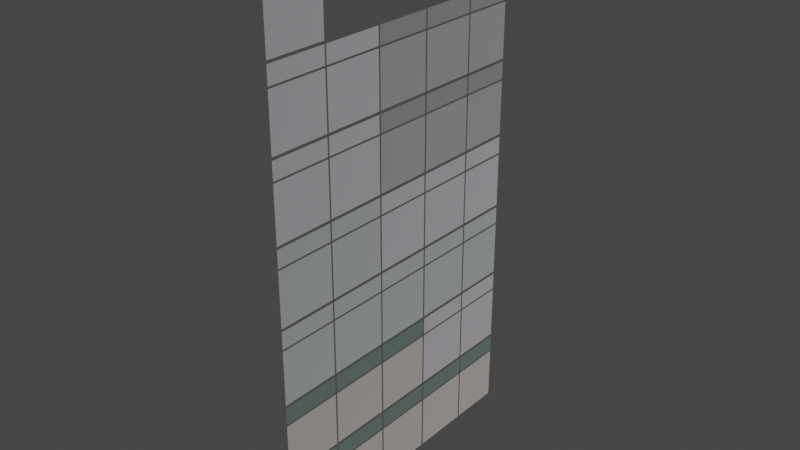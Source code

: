 # Source: cus_hcm_window_glows.blend  (saved by Blender 3.1.7; exported with 4.5.12 LTS)
import bpy
from mathutils import Matrix  # noqa: F401  (used for matrix-valued properties, if any)

bpy.ops.wm.read_factory_settings(use_empty=True)
scene = bpy.context.scene
scene.name = 'Scene'

# ---- images (referenced by path relative to the original .blend; pixels are not part of the script)
import os
ASSET_DIR = os.environ.get("B2B_ASSET_DIR", "")  # directory of the original .blend (textures are referenced by path, not embedded)
HERE = os.path.dirname(os.path.abspath(__file__))  # packed textures are extracted next to this script under _unpacked/

def load_image(name, relpath, width, height, colorspace="sRGB"):
    """Load a texture the original file referenced (path relative to the .blend, or extracted next to this script)."""
    p = next((c for c in (os.path.join(HERE, relpath), os.path.join(ASSET_DIR, relpath)) if relpath and os.path.exists(c)), "")
    if p:
        img = bpy.data.images.load(p, check_existing=True)
        img.name = name
    else:  # same state as the original file: an image datablock whose file is absent (Cycles renders it pink)
        img = bpy.data.images.new(name, width, height)
        img.source = "FILE"
        img.filepath = "//" + (relpath or name)
    img.colorspace_settings.name = colorspace
    return img
img_hcm_ext_window_night_il_df_texture_dds = load_image('hcm_ext_window_night_il_df.texture.dds', 'hcm_ext_window_night_il_df.texture.dds', 1024, 1024, 'sRGB')

# ---- materials (node trees are filled in below, after node groups)
mat_mat_hcm_glass = bpy.data.materials.new('mat_hcm_glass')
mat_mat_hcm_glass.use_backface_culling = True

# ---- material node trees
mat_mat_hcm_glass.use_nodes = True; mat_mat_hcm_glass.node_tree.nodes.clear()
_N = mat_mat_hcm_glass.node_tree.nodes; _L = mat_mat_hcm_glass.node_tree.links
n0 = _N.new('ShaderNodeTexImage'); n0.name = 'Image Texture'; n0.location = (-667, 235)
n0.image = img_hcm_ext_window_night_il_df_texture_dds
n1 = _N.new('ShaderNodeOutputMaterial'); n1.name = 'Material Output'; n1.location = (971, 243)
n1.target = 'CYCLES'
n2 = _N.new('ShaderNodeBsdfPrincipled'); n2.name = 'Principled BSDF'; n2.location = (517, 296)
n2.distribution = 'GGX'
n2.subsurface_method = 'RANDOM_WALK_SKIN'
n2.inputs[1].default_value = 1.0
n2.inputs[2].default_value = 1.0
n2.inputs[3].default_value = 1.45
n2.inputs[27].default_value = (0.0, 0.0, 0.0, 1.0)
n2.inputs[28].default_value = 1.0
n3 = _N.new('ShaderNodeVertexColor'); n3.name = 'Vertex Color'; n3.location = (-579, -41)
n3.layer_name = 'Col'
n4 = _N.new('ShaderNodeMix'); n4.name = 'Mix'; n4.location = (18, 9)
n4.data_type = 'RGBA'
n4.blend_type = 'MULTIPLY'
n4.inputs[0].default_value = 1.0
n5 = _N.new('ShaderNodeValToRGB'); n5.name = 'ColorRamp'; n5.location = (-303, 144)
while len(n5.color_ramp.elements) > 1: n5.color_ramp.elements.remove(n5.color_ramp.elements[-1])
n5.color_ramp.elements[0].position = 0.0; n5.color_ramp.elements[0].color = (0.0, 0.0, 0.0, 1.0)
_e = n5.color_ramp.elements.new(0.06364); _e.color = (1.0, 1.0, 1.0, 1.0)
n6 = _N.new('ShaderNodeOutputMaterial'); n6.name = 'Material Output.001'; n6.location = (0, 0)
n6.target = 'EEVEE'
n7 = _N.new('ShaderNodeMixShader'); n7.name = 'Mix Shader'; n7.location = (0, 0)
n7.label = 'Disable Shadow'
n7.hide = True
n8 = _N.new('ShaderNodeLightPath'); n8.name = 'Light Path'; n8.location = (0, 0)
n8.hide = True
n9 = _N.new('ShaderNodeBsdfTransparent'); n9.name = 'Transparent BSDF'; n9.location = (0, 0)
n9.hide = True
_L.new(n2.outputs[0], n1.inputs[0])
_L.new(n4.outputs[2], n2.inputs[0])
_L.new(n5.outputs[0], n4.inputs[6])
_L.new(n0.outputs[1], n2.inputs[13])
_L.new(n3.outputs[0], n4.inputs[7])
_L.new(n0.outputs[0], n5.inputs[0])
_L.new(n2.outputs[0], n7.inputs[1])
_L.new(n7.outputs[0], n6.inputs[0])
_L.new(n8.outputs[1], n7.inputs[0])
_L.new(n9.outputs[0], n7.inputs[2])
n1.is_active_output = True

# ---- world
world_world = bpy.data.worlds.new('World'); scene.world = world_world
world_world.use_nodes = True; world_world.node_tree.nodes.clear()
_N = world_world.node_tree.nodes; _L = world_world.node_tree.links
n0 = _N.new('ShaderNodeOutputWorld'); n0.name = 'World Output'; n0.location = (300, 300)
n1 = _N.new('ShaderNodeBackground'); n1.name = 'Background'; n1.location = (10, 300)
n1.inputs[0].default_value = (0.05088, 0.05088, 0.05088, 1.0)
_L.new(n1.outputs[0], n0.inputs[0])
n0.is_active_output = True
world_world.color = (0.05088, 0.05088, 0.05088)
world_world.use_sun_shadow = False
world_world.sun_shadow_jitter_overblur = 0.0

# ---- meshes
me_g_hcm_ext_8x16m_b_glass = bpy.data.meshes.new('g_hcm_ext_8x16m_b_glass')
me_g_hcm_ext_8x16m_b_glass.from_pydata([(-0.2092, 1.1, -1.3), (-0.2092, 3.95, 1.8), (-0.2092, 1.1, 1.8), (-0.2092, 3.95, -1.3), (-0.2092, 0.1, -1.3), (-0.2092, 1.0, 1.8), (-0.2092, 0.1, 1.8), (-0.2092, 1.0, -1.3), (-0.2092, 0.1, -4.6), (-0.2092, 1.0, -1.4), (-0.2092, 0.1, -1.4), (-0.2092, 1.0, -4.6), (-0.2092, 0.1, -7.9), (-0.2092, 1.0, -4.7), (-0.2092, 0.1, -4.7), (-0.2092, 1.0, -7.9), (-0.2092, 0.1, 1.9), (-0.2092, 1.0, 5.0), (-0.2092, 0.1, 5.0), (-0.2092, 1.0, 1.9), (-0.2092, 0.1, 5.1), (-0.2092, 1.0, 7.9), (-0.2092, 0.1, 7.9), (-0.2092, 1.0, 5.1), (-0.2092, 3.95, -4.6), (-0.2092, 1.1, -4.6), (-0.2092, 1.1, -1.4), (-0.2092, 3.95, -1.4), (-0.2092, 3.95, 5.1), (-0.2092, 1.1, 5.1), (-0.2092, 1.1, 7.9), (-0.2092, 3.95, 7.9), (-0.2092, 3.95, -7.9), (-0.2092, 1.1, -7.9), (-0.2092, 1.1, -4.7), (-0.2092, 3.95, -4.7), (-0.2092, 1.1, 5.0), (-0.2092, 3.95, 5.0), (-0.2092, 1.1, 1.9), (-0.2092, 3.95, 1.9), (-0.2092, -2.9, -1.3), (-0.2092, -0.05, 1.8), (-0.2092, -2.9, 1.8), (-0.2092, -0.05, -1.3), (-0.2092, -3.9, -1.3), (-0.2092, -3.0, 1.8), (-0.2092, -3.9, 1.8), (-0.2092, -3.0, -1.3), (-0.2092, -3.9, -4.6), (-0.2092, -3.0, -1.4), (-0.2092, -3.9, -1.4), (-0.2092, -3.0, -4.6), (-0.2092, -3.9, -7.9), (-0.2092, -3.0, -4.7), (-0.2092, -3.9, -4.7), (-0.2092, -3.0, -7.9), (-0.2092, -3.9, 1.9), (-0.2092, -3.0, 5.0), (-0.2092, -3.9, 5.0), (-0.2092, -3.0, 1.9), (-0.2092, -3.9, 5.1), (-0.2092, -3.0, 7.9), (-0.2092, -3.9, 7.9), (-0.2092, -3.0, 5.1), (-0.2092, -0.05, -4.6), (-0.2092, -2.9, -4.6), (-0.2092, -2.9, -1.4), (-0.2092, -0.05, -1.4), (-0.2092, -0.05, 5.1), (-0.2092, -2.9, 5.1), (-0.2092, -2.9, 7.9), (-0.2092, -0.05, 7.9), (-0.2092, -0.05, -7.9), (-0.2092, -2.9, -7.9), (-0.2092, -2.9, -4.7), (-0.2092, -0.05, -4.7), (-0.2092, -2.9, 5.0), (-0.2092, -0.05, 5.0), (-0.2092, -2.9, 1.9), (-0.2092, -0.05, 1.9)], [], [(11, 9, 10, 8), (3, 1, 2, 0), (23, 21, 22, 20), (19, 17, 18, 16), (7, 5, 6, 4), (39, 37, 36, 38), (34, 33, 32, 35), (31, 30, 29, 28), (24, 27, 26, 25), (15, 13, 14, 12), (51, 49, 50, 48), (43, 41, 42, 40), (63, 61, 62, 60), (59, 57, 58, 56), (47, 45, 46, 44), (79, 77, 76, 78), (74, 73, 72, 75), (71, 70, 69, 68), (64, 67, 66, 65), (55, 53, 54, 52)])
me_g_hcm_ext_8x16m_b_glass.polygons.foreach_set('use_smooth', [0, 0, 0, 0, 0, 1, 1, 1, 1, 0, 0, 0, 0, 0, 0, 1, 1, 1, 1, 0])
_uv = me_g_hcm_ext_8x16m_b_glass.uv_layers.new(name='UVMap')
_uv.uv.foreach_set('vector', [0.02556, 0.3754, 0.266, 0.3754, 0.266, 0.4878, 0.02556, 0.4878, 0.7581, 0.5143, 0.9472, 0.5143, 0.9472, 0.8626, 0.7581, 0.8626, 0.261, 0.8734, 0.491, 0.8734, 0.491, 0.9808, 0.261, 0.9808, 0.9664, 0.3796, 0.7637, 0.3796, 0.7637, 0.4931, 0.9664, 0.4931, 0.7581, 0.8749, 0.9472, 0.8749, 0.9472, 0.9849, 0.7581, 0.9849, 0.9664, 0.007768, 0.7637, 0.007768, 0.7637, 0.367, 0.9664, 0.367, 0.7451, 0.8667, 0.5044, 0.8667, 0.5044, 0.5059, 0.7451, 0.5059, 0.491, 0.5214, 0.491, 0.8615, 0.261, 0.8615, 0.261, 0.5214, 0.02556, 0.006868, 0.266, 0.006868, 0.266, 0.3629, 0.02556, 0.3629, 0.5044, 0.8794, 0.7451, 0.8794, 0.7451, 0.9933, 0.5044, 0.9933, 0.288, 0.3729, 0.4524, 0.3729, 0.4524, 0.4685, 0.288, 0.4685, 0.5081, 0.5143, 0.6972, 0.5143, 0.6972, 0.8626, 0.5081, 0.8626, 0.01101, 0.8734, 0.241, 0.8734, 0.241, 0.9808, 0.01101, 0.9808, 0.7164, 0.3796, 0.5137, 0.3796, 0.5137, 0.4931, 0.7164, 0.4931, 0.5081, 0.8749, 0.6972, 0.8749, 0.6972, 0.9849, 0.5081, 0.9849, 0.7164, 0.007768, 0.5137, 0.007768, 0.5137, 0.367, 0.7164, 0.367, 0.7544, 0.8667, 0.9951, 0.8667, 0.9951, 0.5059, 0.7544, 0.5059, 0.241, 0.5214, 0.241, 0.8615, 0.01101, 0.8615, 0.01101, 0.5214, 0.288, 0.02255, 0.4524, 0.02255, 0.4524, 0.3255, 0.288, 0.3255, 0.9951, 0.8794, 0.7544, 0.8794, 0.7544, 0.9933, 0.9951, 0.9933])
_ca = me_g_hcm_ext_8x16m_b_glass.color_attributes.new('Col', 'BYTE_COLOR', 'CORNER')
_ca.data.foreach_set('color', [0.2664, 0.3613, 0.3278, 1.0, 0.2664, 0.3613, 0.3278, 1.0, 0.2664, 0.3613, 0.3278, 1.0, 0.2664, 0.3613, 0.3278, 1.0, 0.8879, 0.807, 0.7605, 1.0, 0.8879, 0.807, 0.7605, 1.0, 0.8879, 0.807, 0.7605, 1.0, 0.8879, 0.807, 0.7605, 1.0, 0.2664, 0.3613, 0.3278, 1.0, 0.2664, 0.3613, 0.3278, 1.0, 0.2664, 0.3613, 0.3278, 1.0, 0.2664, 0.3613, 0.3278, 1.0, 0.2664, 0.3613, 0.3278, 1.0, 0.2664, 0.3613, 0.3278, 1.0, 0.2664, 0.3613, 0.3278, 1.0, 0.2664, 0.3613, 0.3278, 1.0, 0.2664, 0.3613, 0.3278, 1.0, 0.2664, 0.3613, 0.3278, 1.0, 0.2664, 0.3613, 0.3278, 1.0, 0.2664, 0.3613, 0.3278, 1.0, 0.8879, 0.807, 0.7605, 1.0, 0.8879, 0.807, 0.7605, 1.0, 0.8879, 0.807, 0.7605, 1.0, 0.8879, 0.807, 0.7605, 1.0, 0.8879, 0.807, 0.7605, 1.0, 0.8879, 0.807, 0.7605, 1.0, 0.8879, 0.807, 0.7605, 1.0, 0.8879, 0.807, 0.7605, 1.0, 0.8879, 0.807, 0.7605, 1.0, 0.8879, 0.807, 0.7605, 1.0, 0.8879, 0.807, 0.7605, 1.0, 0.8879, 0.807, 0.7605, 1.0, 0.8879, 0.807, 0.7605, 1.0, 0.8879, 0.807, 0.7605, 1.0, 0.8879, 0.807, 0.7605, 1.0, 0.8879, 0.807, 0.7605, 1.0, 0.2664, 0.3613, 0.3278, 1.0, 0.2664, 0.3613, 0.3278, 1.0, 0.2664, 0.3613, 0.3278, 1.0, 0.2664, 0.3613, 0.3278, 1.0, 0.2664, 0.3613, 0.3278, 1.0, 0.2664, 0.3613, 0.3278, 1.0, 0.2664, 0.3613, 0.3278, 1.0, 0.2664, 0.3613, 0.3278, 1.0, 0.8879, 0.807, 0.7605, 1.0, 0.8879, 0.807, 0.7605, 1.0, 0.8879, 0.807, 0.7605, 1.0, 0.8879, 0.807, 0.7605, 1.0, 0.8632, 0.8308, 0.8879, 1.0, 0.8632, 0.8308, 0.8879, 1.0, 0.8632, 0.8308, 0.8879, 1.0, 0.8632, 0.8308, 0.8879, 1.0, 0.8632, 0.8308, 0.8879, 1.0, 0.8632, 0.8308, 0.8879, 1.0, 0.8632, 0.8308, 0.8879, 1.0, 0.8632, 0.8308, 0.8879, 1.0, 0.2664, 0.3613, 0.3278, 1.0, 0.2664, 0.3613, 0.3278, 1.0, 0.2664, 0.3613, 0.3278, 1.0, 0.2664, 0.3613, 0.3278, 1.0, 0.8632, 0.8308, 0.8879, 1.0, 0.8632, 0.8308, 0.8879, 1.0, 0.8632, 0.8308, 0.8879, 1.0, 0.8632, 0.8308, 0.8879, 1.0, 0.8879, 0.807, 0.7605, 1.0, 0.8879, 0.807, 0.7605, 1.0, 0.8879, 0.807, 0.7605, 1.0, 0.8879, 0.807, 0.7605, 1.0, 0.8632, 0.8308, 0.8879, 1.0, 0.8632, 0.8308, 0.8879, 1.0, 0.8632, 0.8308, 0.8879, 1.0, 0.8632, 0.8308, 0.8879, 1.0, 0.8879, 0.807, 0.7605, 1.0, 0.8879, 0.807, 0.7605, 1.0, 0.8879, 0.807, 0.7605, 1.0, 0.8879, 0.807, 0.7605, 1.0, 0.2664, 0.3613, 0.3278, 1.0, 0.2664, 0.3613, 0.3278, 1.0, 0.2664, 0.3613, 0.3278, 1.0, 0.2664, 0.3613, 0.3278, 1.0])
me_g_hcm_ext_8x16m_b_glass.materials.append(mat_mat_hcm_glass)
me_g_hcm_ext_8x16m_b_glass.use_remesh_fix_poles = True
me_g_hcm_ext_8x16m_b_glass.use_remesh_preserve_attributes = False
me_g_hcm_ext_8x16m_b_glass.use_paint_bone_selection = False
me_g_hcm_ext_8x16m_b_glass.use_paint_mask_vertex = True
me_g_hcm_ext_8x16m_b_glass.update()
me_g_hcm_ext_8x16m_b_glass.normals_split_custom_set([tuple(v) for v in zip(*[iter([1.0, 0.0, 0.0, 1.0, 0.0, 0.0, 1.0, 0.0, 0.0, 1.0, 0.0, 0.0, 1.0, 0.0, 0.0, 1.0, 0.0, 0.0, 1.0, 0.0, 0.0, 1.0, 0.0, 0.0, 1.0, 0.0, 0.0, 1.0, 0.0, 0.0, 1.0, 0.0, 0.0, 1.0, 0.0, 0.0, 1.0, 0.0, 0.0, 1.0, 0.0, 0.0, 1.0, 0.0, 0.0, 1.0, 0.0, 0.0, 1.0, 0.0, 0.0, 1.0, 0.0, 0.0, 1.0, 0.0, 0.0, 1.0, 0.0, 0.0, 0.9999, 0.004927, -0.01176, 0.9999, 0.004937, 0.01081, 0.9998, -0.01417, 0.01083, 0.9998, -0.01357, -0.01179, 1.0, -0.0006343, -0.002361, 1.0, 1.127e-05, -0.005465, 1.0, 1.449e-05, -0.005705, 1.0, -0.0006469, -0.002407, 1.0, 0.001409, 0.007978, 1.0, 0.001409, 0.007978, 1.0, 0.0005708, 0.001679, 1.0, 0.0004941, 0.001902, 1.0, 0.0004634, 0.001959, 1.0, 0.001409, 0.007978, 1.0, 0.001402, 0.007931, 1.0, 0.00048, 0.001906, 1.0, 0.0, 0.0, 1.0, 0.0, 0.0, 1.0, 0.0, 0.0, 1.0, 0.0, 0.0, 1.0, 0.0, 0.0, 1.0, 0.0, 0.0, 1.0, 0.0, 0.0, 1.0, 0.0, 0.0, 1.0, 0.0, 0.0, 1.0, 0.0, 0.0, 1.0, 0.0, 0.0, 1.0, 0.0, 0.0, 1.0, 0.0, 0.0, 1.0, 0.0, 0.0, 1.0, 0.0, 0.0, 1.0, 0.0, 0.0, 1.0, 0.0, 0.0, 1.0, 0.0, 0.0, 1.0, 0.0, 0.0, 1.0, 0.0, 0.0, 1.0, 0.0, 0.0, 1.0, 0.0, 0.0, 1.0, 0.0, 0.0, 1.0, 0.0, 0.0, 0.9999, 0.004927, -0.01176, 0.9999, 0.004937, 0.01081, 0.9998, -0.01417, 0.01083, 0.9998, -0.01357, -0.01179, 1.0, -0.0006343, -0.002361, 1.0, 1.127e-05, -0.005465, 1.0, 1.449e-05, -0.005705, 1.0, -0.0006469, -0.002407, 1.0, 0.001409, 0.007978, 1.0, 0.001409, 0.007978, 1.0, 0.0005708, 0.001679, 1.0, 0.0004941, 0.001902, 1.0, 0.0004634, 0.001959, 1.0, 0.001409, 0.007978, 1.0, 0.001402, 0.007931, 1.0, 0.00048, 0.001906, 1.0, 0.0, 0.0, 1.0, 0.0, 0.0, 1.0, 0.0, 0.0, 1.0, 0.0, 0.0])] * 3)])
me_g_hcm_ext_8x16m_b_glass_001 = bpy.data.meshes.new('g_hcm_ext_8x16m_b_glass.001')
me_g_hcm_ext_8x16m_b_glass_001.from_pydata([(-0.2092, 1.1, -1.3), (-0.2092, 3.95, 1.8), (-0.2092, 1.1, 1.8), (-0.2092, 3.95, -1.3), (-0.2092, 0.1, -1.3), (-0.2092, 1.0, 1.8), (-0.2092, 0.1, 1.8), (-0.2092, 1.0, -1.3), (-0.2092, 0.1, -4.6), (-0.2092, 1.0, -1.4), (-0.2092, 0.1, -1.4), (-0.2092, 1.0, -4.6), (-0.2092, 0.1, -7.9), (-0.2092, 1.0, -4.7), (-0.2092, 0.1, -4.7), (-0.2092, 1.0, -7.9), (-0.2092, 0.1, 1.9), (-0.2092, 1.0, 5.0), (-0.2092, 0.1, 5.0), (-0.2092, 1.0, 1.9), (-0.2092, 0.1, 5.1), (-0.2092, 1.0, 7.9), (-0.2092, 0.1, 7.9), (-0.2092, 1.0, 5.1), (-0.2092, 3.95, -4.6), (-0.2092, 1.1, -4.6), (-0.2092, 1.1, -1.4), (-0.2092, 3.95, -1.4), (-0.2092, 3.95, 5.1), (-0.2092, 1.1, 5.1), (-0.2092, 1.1, 7.9), (-0.2092, 3.95, 7.9), (-0.2092, 3.95, -7.9), (-0.2092, 1.1, -7.9), (-0.2092, 1.1, -4.7), (-0.2092, 3.95, -4.7), (-0.2092, 1.1, 5.0), (-0.2092, 3.95, 5.0), (-0.2092, 1.1, 1.9), (-0.2092, 3.95, 1.9), (-0.2092, -2.9, -1.3), (-0.2092, -0.05, 1.8), (-0.2092, -2.9, 1.8), (-0.2092, -0.05, -1.3), (-0.2092, -3.9, -1.3), (-0.2092, -3.0, 1.8), (-0.2092, -3.9, 1.8), (-0.2092, -3.0, -1.3), (-0.2092, -3.9, -4.6), (-0.2092, -3.0, -1.4), (-0.2092, -3.9, -1.4), (-0.2092, -3.0, -4.6), (-0.2092, -3.9, -7.9), (-0.2092, -3.0, -4.7), (-0.2092, -3.9, -4.7), (-0.2092, -3.0, -7.9), (-0.2092, -3.9, 1.9), (-0.2092, -3.0, 5.0), (-0.2092, -3.9, 5.0), (-0.2092, -3.0, 1.9), (-0.2092, -3.9, 5.1), (-0.2092, -3.0, 7.9), (-0.2092, -3.9, 7.9), (-0.2092, -3.0, 5.1), (-0.2092, -0.05, -4.6), (-0.2092, -2.9, -4.6), (-0.2092, -2.9, -1.4), (-0.2092, -0.05, -1.4), (-0.2092, -0.05, 5.1), (-0.2092, -2.9, 5.1), (-0.2092, -2.9, 7.9), (-0.2092, -0.05, 7.9), (-0.2092, -0.05, -7.9), (-0.2092, -2.9, -7.9), (-0.2092, -2.9, -4.7), (-0.2092, -0.05, -4.7), (-0.2092, -2.9, 5.0), (-0.2092, -0.05, 5.0), (-0.2092, -2.9, 1.9), (-0.2092, -0.05, 1.9)], [], [(11, 9, 10, 8), (3, 1, 2, 0), (23, 21, 22, 20), (19, 17, 18, 16), (7, 5, 6, 4), (39, 37, 36, 38), (34, 33, 32, 35), (31, 30, 29, 28), (24, 27, 26, 25), (15, 13, 14, 12), (51, 49, 50, 48), (43, 41, 42, 40), (63, 61, 62, 60), (59, 57, 58, 56), (47, 45, 46, 44), (79, 77, 76, 78), (74, 73, 72, 75), (71, 70, 69, 68), (64, 67, 66, 65), (55, 53, 54, 52)])
me_g_hcm_ext_8x16m_b_glass_001.polygons.foreach_set('use_smooth', [0, 0, 0, 0, 0, 1, 1, 1, 1, 0, 0, 0, 0, 0, 0, 1, 1, 1, 1, 0])
_uv = me_g_hcm_ext_8x16m_b_glass_001.uv_layers.new(name='UVMap')
_uv.uv.foreach_set('vector', [0.2756, -0.1246, 0.516, -0.1246, 0.516, -0.01223, 0.2756, -0.01223, 1.008, 0.01431, 1.197, 0.01431, 1.197, 0.3626, 1.008, 0.3626, 0.511, 0.3734, 0.741, 0.3734, 0.741, 0.4808, 0.511, 0.4808, 0.4293, 0.387, 0.2907, 0.387, 0.2907, 0.4835, 0.4293, 0.4835, 1.008, 0.3749, 1.197, 0.3749, 1.197, 0.4849, 1.008, 0.4849, 0.4293, 0.03346, 0.2907, 0.03346, 0.2907, 0.3392, 0.4293, 0.3392, 0.9951, 0.3667, 0.7544, 0.3667, 0.7544, 0.00587, 0.9951, 0.00587, 0.741, 0.02143, 0.741, 0.3615, 0.511, 0.3615, 0.511, 0.02143, 0.2756, -0.4931, 0.516, -0.4931, 0.516, -0.1371, 0.2756, -0.1371, 0.7544, 0.3794, 0.9951, 0.3794, 0.9951, 0.4933, 0.7544, 0.4933, 0.5256, 0.3754, 0.766, 0.3754, 0.766, 0.4878, 0.5256, 0.4878, 0.7581, 0.5143, 0.9472, 0.5143, 0.9472, 0.8626, 0.7581, 0.8626, 0.261, 0.8734, 0.491, 0.8734, 0.491, 0.9808, 0.261, 0.9808, 0.9664, 0.3796, 0.7637, 0.3796, 0.7637, 0.4931, 0.9664, 0.4931, 0.7581, 0.8749, 0.9472, 0.8749, 0.9472, 0.9849, 0.7581, 0.9849, 0.9664, 0.007768, 0.7637, 0.007768, 0.7637, 0.367, 0.9664, 0.367, 1.004, 0.8667, 1.245, 0.8667, 1.245, 0.5059, 1.004, 0.5059, 0.491, 0.5214, 0.491, 0.8615, 0.261, 0.8615, 0.261, 0.5214, 0.5256, 0.006868, 0.766, 0.006868, 0.766, 0.3629, 0.5256, 0.3629, 1.245, 0.8794, 1.004, 0.8794, 1.004, 0.9933, 1.245, 0.9933])
_ca = me_g_hcm_ext_8x16m_b_glass_001.color_attributes.new('Col', 'BYTE_COLOR', 'CORNER')
_ca.data.foreach_set('color', [0.7529, 0.807, 0.7454, 1.0, 0.7529, 0.807, 0.7454, 1.0, 0.7529, 0.807, 0.7454, 1.0, 0.7529, 0.807, 0.7454, 1.0, 0.7529, 0.807, 0.7454, 1.0, 0.7529, 0.807, 0.7454, 1.0, 0.7529, 0.807, 0.7454, 1.0, 0.7529, 0.807, 0.7454, 1.0, 0.7529, 0.807, 0.7454, 1.0, 0.7529, 0.807, 0.7454, 1.0, 0.7529, 0.807, 0.7454, 1.0, 0.7529, 0.807, 0.7454, 1.0, 0.7529, 0.807, 0.7454, 1.0, 0.7529, 0.807, 0.7454, 1.0, 0.7529, 0.807, 0.7454, 1.0, 0.7529, 0.807, 0.7454, 1.0, 0.7529, 0.807, 0.7454, 1.0, 0.7529, 0.807, 0.7454, 1.0, 0.7529, 0.807, 0.7454, 1.0, 0.7529, 0.807, 0.7454, 1.0, 0.7529, 0.807, 0.7454, 1.0, 0.7529, 0.807, 0.7454, 1.0, 0.7529, 0.807, 0.7454, 1.0, 0.7529, 0.807, 0.7454, 1.0, 0.7529, 0.807, 0.7454, 1.0, 0.7529, 0.807, 0.7454, 1.0, 0.7529, 0.807, 0.7454, 1.0, 0.7529, 0.807, 0.7454, 1.0, 0.7529, 0.807, 0.7454, 1.0, 0.7529, 0.807, 0.7454, 1.0, 0.7529, 0.807, 0.7454, 1.0, 0.7529, 0.807, 0.7454, 1.0, 0.7529, 0.807, 0.7454, 1.0, 0.7529, 0.807, 0.7454, 1.0, 0.7529, 0.807, 0.7454, 1.0, 0.7529, 0.807, 0.7454, 1.0, 0.7529, 0.807, 0.7454, 1.0, 0.7529, 0.807, 0.7454, 1.0, 0.7529, 0.807, 0.7454, 1.0, 0.7529, 0.807, 0.7454, 1.0, 0.7529, 0.807, 0.7454, 1.0, 0.7529, 0.807, 0.7454, 1.0, 0.7529, 0.807, 0.7454, 1.0, 0.7529, 0.807, 0.7454, 1.0, 0.8632, 0.8308, 0.8879, 1.0, 0.8632, 0.8308, 0.8879, 1.0, 0.8632, 0.8308, 0.8879, 1.0, 0.8632, 0.8308, 0.8879, 1.0, 0.8632, 0.8308, 0.8879, 1.0, 0.8632, 0.8308, 0.8879, 1.0, 0.8632, 0.8308, 0.8879, 1.0, 0.8632, 0.8308, 0.8879, 1.0, 0.8632, 0.8308, 0.8879, 1.0, 0.8632, 0.8308, 0.8879, 1.0, 0.8632, 0.8308, 0.8879, 1.0, 0.8632, 0.8308, 0.8879, 1.0, 0.8632, 0.8308, 0.8879, 1.0, 0.8632, 0.8308, 0.8879, 1.0, 0.8632, 0.8308, 0.8879, 1.0, 0.8632, 0.8308, 0.8879, 1.0, 0.8632, 0.8308, 0.8879, 1.0, 0.8632, 0.8308, 0.8879, 1.0, 0.8632, 0.8308, 0.8879, 1.0, 0.8632, 0.8308, 0.8879, 1.0, 0.7529, 0.807, 0.7454, 1.0, 0.7529, 0.807, 0.7454, 1.0, 0.7529, 0.807, 0.7454, 1.0, 0.7529, 0.807, 0.7454, 1.0, 0.8632, 0.8308, 0.8879, 1.0, 0.8632, 0.8308, 0.8879, 1.0, 0.8632, 0.8308, 0.8879, 1.0, 0.8632, 0.8308, 0.8879, 1.0, 0.7529, 0.807, 0.7454, 1.0, 0.7529, 0.807, 0.7454, 1.0, 0.7529, 0.807, 0.7454, 1.0, 0.7529, 0.807, 0.7454, 1.0, 0.7529, 0.807, 0.7454, 1.0, 0.7529, 0.807, 0.7454, 1.0, 0.7529, 0.807, 0.7454, 1.0, 0.7529, 0.807, 0.7454, 1.0])
me_g_hcm_ext_8x16m_b_glass_001.materials.append(mat_mat_hcm_glass)
me_g_hcm_ext_8x16m_b_glass_001.use_remesh_fix_poles = True
me_g_hcm_ext_8x16m_b_glass_001.use_remesh_preserve_attributes = False
me_g_hcm_ext_8x16m_b_glass_001.use_paint_bone_selection = False
me_g_hcm_ext_8x16m_b_glass_001.use_paint_mask_vertex = True
me_g_hcm_ext_8x16m_b_glass_001.update()
me_g_hcm_ext_8x16m_b_glass_001.normals_split_custom_set([tuple(v) for v in zip(*[iter([1.0, 0.0, 0.0, 1.0, 0.0, 0.0, 1.0, 0.0, 0.0, 1.0, 0.0, 0.0, 1.0, 0.0, 0.0, 1.0, 0.0, 0.0, 1.0, 0.0, 0.0, 1.0, 0.0, 0.0, 1.0, 0.0, 0.0, 1.0, 0.0, 0.0, 1.0, 0.0, 0.0, 1.0, 0.0, 0.0, 1.0, 0.0, 0.0, 1.0, 0.0, 0.0, 1.0, 0.0, 0.0, 1.0, 0.0, 0.0, 1.0, 0.0, 0.0, 1.0, 0.0, 0.0, 1.0, 0.0, 0.0, 1.0, 0.0, 0.0, 0.9999, 0.004927, -0.01176, 0.9999, 0.004937, 0.01081, 0.9998, -0.01417, 0.01083, 0.9998, -0.01357, -0.01179, 1.0, -0.0006343, -0.002361, 1.0, 1.127e-05, -0.005465, 1.0, 1.449e-05, -0.005705, 1.0, -0.0006469, -0.002407, 1.0, 0.001409, 0.007978, 1.0, 0.001409, 0.007978, 1.0, 0.0005708, 0.001679, 1.0, 0.0004941, 0.001902, 1.0, 0.0004634, 0.001959, 1.0, 0.001409, 0.007978, 1.0, 0.001402, 0.007931, 1.0, 0.00048, 0.001906, 1.0, 0.0, 0.0, 1.0, 0.0, 0.0, 1.0, 0.0, 0.0, 1.0, 0.0, 0.0, 1.0, 0.0, 0.0, 1.0, 0.0, 0.0, 1.0, 0.0, 0.0, 1.0, 0.0, 0.0, 1.0, 0.0, 0.0, 1.0, 0.0, 0.0, 1.0, 0.0, 0.0, 1.0, 0.0, 0.0, 1.0, 0.0, 0.0, 1.0, 0.0, 0.0, 1.0, 0.0, 0.0, 1.0, 0.0, 0.0, 1.0, 0.0, 0.0, 1.0, 0.0, 0.0, 1.0, 0.0, 0.0, 1.0, 0.0, 0.0, 1.0, 0.0, 0.0, 1.0, 0.0, 0.0, 1.0, 0.0, 0.0, 1.0, 0.0, 0.0, 0.9999, 0.004927, -0.01176, 0.9999, 0.004937, 0.01081, 0.9998, -0.01417, 0.01083, 0.9998, -0.01357, -0.01179, 1.0, -0.0006343, -0.002361, 1.0, 1.127e-05, -0.005465, 1.0, 1.449e-05, -0.005705, 1.0, -0.0006469, -0.002407, 1.0, 0.001409, 0.007978, 1.0, 0.001409, 0.007978, 1.0, 0.0005708, 0.001679, 1.0, 0.0004941, 0.001902, 1.0, 0.0004634, 0.001959, 1.0, 0.001409, 0.007978, 1.0, 0.001402, 0.007931, 1.0, 0.00048, 0.001906, 1.0, 0.0, 0.0, 1.0, 0.0, 0.0, 1.0, 0.0, 0.0, 1.0, 0.0, 0.0])] * 3)])
me_g_hcm_ext_8x16m_b_glass_002 = bpy.data.meshes.new('g_hcm_ext_8x16m_b_glass.002')
me_g_hcm_ext_8x16m_b_glass_002.from_pydata([(-0.2092, 1.1, -1.3), (-0.2092, 3.95, 1.8), (-0.2092, 1.1, 1.8), (-0.2092, 3.95, -1.3), (-0.2092, 0.1, -1.3), (-0.2092, 1.0, 1.8), (-0.2092, 0.1, 1.8), (-0.2092, 1.0, -1.3), (-0.2092, 0.1, -4.6), (-0.2092, 1.0, -1.4), (-0.2092, 0.1, -1.4), (-0.2092, 1.0, -4.6), (-0.2092, 0.1, -7.9), (-0.2092, 1.0, -4.7), (-0.2092, 0.1, -4.7), (-0.2092, 1.0, -7.9), (-0.2092, 0.1, 1.9), (-0.2092, 1.0, 5.0), (-0.2092, 0.1, 5.0), (-0.2092, 1.0, 1.9), (-0.2092, 0.1, 5.1), (-0.2092, 1.0, 7.9), (-0.2092, 0.1, 7.9), (-0.2092, 1.0, 5.1), (-0.2092, 3.95, -4.6), (-0.2092, 1.1, -4.6), (-0.2092, 1.1, -1.4), (-0.2092, 3.95, -1.4), (-0.2092, 3.95, 5.1), (-0.2092, 1.1, 5.1), (-0.2092, 1.1, 7.9), (-0.2092, 3.95, 7.9), (-0.2092, 3.95, -7.9), (-0.2092, 1.1, -7.9), (-0.2092, 1.1, -4.7), (-0.2092, 3.95, -4.7), (-0.2092, 1.1, 5.0), (-0.2092, 3.95, 5.0), (-0.2092, 1.1, 1.9), (-0.2092, 3.95, 1.9), (-0.2092, -2.9, -1.3), (-0.2092, -0.05, 1.8), (-0.2092, -2.9, 1.8), (-0.2092, -0.05, -1.3), (-0.2092, -3.9, -1.3), (-0.2092, -3.0, 1.8), (-0.2092, -3.9, 1.8), (-0.2092, -3.0, -1.3), (-0.2092, -3.9, -4.6), (-0.2092, -3.0, -1.4), (-0.2092, -3.9, -1.4), (-0.2092, -3.0, -4.6), (-0.2092, -3.9, -7.9), (-0.2092, -3.0, -4.7), (-0.2092, -3.9, -4.7), (-0.2092, -3.0, -7.9), (-0.2092, -3.9, 1.9), (-0.2092, -3.0, 5.0), (-0.2092, -3.9, 5.0), (-0.2092, -3.0, 1.9), (-0.2092, -3.9, 5.1), (-0.2092, -3.0, 7.9), (-0.2092, -3.9, 7.9), (-0.2092, -3.0, 5.1), (-0.2092, -0.05, -4.6), (-0.2092, -2.9, -4.6), (-0.2092, -2.9, -1.4), (-0.2092, -0.05, -1.4), (-0.2092, -0.05, 5.1), (-0.2092, -2.9, 5.1), (-0.2092, -2.9, 7.9), (-0.2092, -0.05, 7.9), (-0.2092, -0.05, -7.9), (-0.2092, -2.9, -7.9), (-0.2092, -2.9, -4.7), (-0.2092, -0.05, -4.7), (-0.2092, -2.9, 5.0), (-0.2092, -0.05, 5.0), (-0.2092, -2.9, 1.9), (-0.2092, -0.05, 1.9)], [], [(11, 9, 10, 8), (3, 1, 2, 0), (23, 21, 22, 20), (19, 17, 18, 16), (7, 5, 6, 4), (39, 37, 36, 38), (34, 33, 32, 35), (31, 30, 29, 28), (24, 27, 26, 25), (15, 13, 14, 12), (51, 49, 50, 48), (43, 41, 42, 40), (63, 61, 62, 60), (59, 57, 58, 56), (47, 45, 46, 44), (79, 77, 76, 78), (74, 73, 72, 75), (71, 70, 69, 68), (64, 67, 66, 65), (55, 53, 54, 52)])
me_g_hcm_ext_8x16m_b_glass_002.polygons.foreach_set('use_smooth', [0, 0, 0, 0, 0, 1, 1, 1, 1, 0, 0, 0, 0, 0, 0, 1, 1, 1, 1, 0])
_uv = me_g_hcm_ext_8x16m_b_glass_002.uv_layers.new(name='UVMap')
_uv.uv.foreach_set('vector', [0.5256, 0.3754, 0.766, 0.3754, 0.766, 0.4878, 0.5256, 0.4878, 1.258, 0.5143, 1.447, 0.5143, 1.447, 0.8626, 1.258, 0.8626, 0.761, 0.8734, 0.991, 0.8734, 0.991, 0.9808, 0.761, 0.9808, 0.4205, 0.3772, 0.282, 0.3772, 0.282, 0.4738, 0.4205, 0.4738, 1.258, 0.8749, 1.447, 0.8749, 1.447, 0.9849, 1.258, 0.9849, 0.4205, 0.0237, 0.282, 0.0237, 0.282, 0.3294, 0.4205, 0.3294, 1.245, 0.8667, 1.004, 0.8667, 1.004, 0.5059, 1.245, 0.5059, 0.991, 0.5214, 0.991, 0.8615, 0.761, 0.8615, 0.761, 0.5214, 0.5256, 0.006869, 0.766, 0.006869, 0.766, 0.3629, 0.5256, 0.3629, 1.004, 0.8794, 1.245, 0.8794, 1.245, 0.9933, 1.004, 0.9933, 0.7756, 0.3754, 1.016, 0.3754, 1.016, 0.4878, 0.7756, 0.4878, 1.008, 0.5143, 1.197, 0.5143, 1.197, 0.8626, 1.008, 0.8626, 0.511, 0.8734, 0.741, 0.8734, 0.741, 0.9808, 0.511, 0.9808, 1.216, 0.3796, 1.014, 0.3796, 1.014, 0.4931, 1.216, 0.4931, 1.008, 0.8749, 1.197, 0.8749, 1.197, 0.9849, 1.008, 0.9849, 1.216, 0.007768, 1.014, 0.007768, 1.014, 0.367, 1.216, 0.367, 0.2849, 0.3437, 0.4494, 0.3437, 0.4494, 0.0367, 0.2849, 0.0367, 0.741, 0.5214, 0.741, 0.8615, 0.511, 0.8615, 0.511, 0.5214, 0.7756, 0.006869, 1.016, 0.006869, 1.016, 0.3629, 0.7756, 0.3629, 0.4494, 0.3918, 0.2849, 0.3918, 0.2849, 0.4887, 0.4494, 0.4887])
_ca = me_g_hcm_ext_8x16m_b_glass_002.color_attributes.new('Col', 'BYTE_COLOR', 'CORNER')
_ca.data.foreach_set('color', [0.8632, 0.8308, 0.8879, 1.0, 0.8632, 0.8308, 0.8879, 1.0, 0.8632, 0.8308, 0.8879, 1.0, 0.8632, 0.8308, 0.8879, 1.0, 0.6308, 0.6308, 0.6308, 1.0, 0.6308, 0.6308, 0.6308, 1.0, 0.6308, 0.6308, 0.6308, 1.0, 0.6308, 0.6308, 0.6308, 1.0, 0.5149, 0.5149, 0.5149, 1.0, 0.5149, 0.5149, 0.5149, 1.0, 0.5149, 0.5149, 0.5149, 1.0, 0.5149, 0.5149, 0.5149, 1.0, 0.5149, 0.5149, 0.5149, 1.0, 0.5149, 0.5149, 0.5149, 1.0, 0.5149, 0.5149, 0.5149, 1.0, 0.5149, 0.5149, 0.5149, 1.0, 0.5149, 0.5149, 0.5149, 1.0, 0.5149, 0.5149, 0.5149, 1.0, 0.5149, 0.5149, 0.5149, 1.0, 0.5149, 0.5149, 0.5149, 1.0, 0.6308, 0.6308, 0.6308, 1.0, 0.6308, 0.6308, 0.6308, 1.0, 0.6308, 0.6308, 0.6308, 1.0, 0.6308, 0.6308, 0.6308, 1.0, 0.8632, 0.8308, 0.8879, 1.0, 0.8632, 0.8308, 0.8879, 1.0, 0.8632, 0.8308, 0.8879, 1.0, 0.8632, 0.8308, 0.8879, 1.0, 0.6308, 0.6308, 0.6308, 1.0, 0.6308, 0.6308, 0.6308, 1.0, 0.6308, 0.6308, 0.6308, 1.0, 0.6308, 0.6308, 0.6308, 1.0, 0.8632, 0.8308, 0.8879, 1.0, 0.8632, 0.8308, 0.8879, 1.0, 0.8632, 0.8308, 0.8879, 1.0, 0.8632, 0.8308, 0.8879, 1.0, 0.8632, 0.8308, 0.8879, 1.0, 0.8632, 0.8308, 0.8879, 1.0, 0.8632, 0.8308, 0.8879, 1.0, 0.8632, 0.8308, 0.8879, 1.0, 0.8632, 0.8308, 0.8879, 1.0, 0.8632, 0.8308, 0.8879, 1.0, 0.8632, 0.8308, 0.8879, 1.0, 0.8632, 0.8308, 0.8879, 1.0, 0.6308, 0.6308, 0.6308, 1.0, 0.6308, 0.6308, 0.6308, 1.0, 0.6308, 0.6308, 0.6308, 1.0, 0.6308, 0.6308, 0.6308, 1.0, 0.5149, 0.5149, 0.5149, 1.0, 0.5149, 0.5149, 0.5149, 1.0, 0.5149, 0.5149, 0.5149, 1.0, 0.5149, 0.5149, 0.5149, 1.0, 0.5149, 0.5149, 0.5149, 1.0, 0.5149, 0.5149, 0.5149, 1.0, 0.5149, 0.5149, 0.5149, 1.0, 0.5149, 0.5149, 0.5149, 1.0, 0.5149, 0.5149, 0.5149, 1.0, 0.5149, 0.5149, 0.5149, 1.0, 0.5149, 0.5149, 0.5149, 1.0, 0.5149, 0.5149, 0.5149, 1.0, 0.6308, 0.6308, 0.6308, 1.0, 0.6308, 0.6308, 0.6308, 1.0, 0.6308, 0.6308, 0.6308, 1.0, 0.6308, 0.6308, 0.6308, 1.0, 0.8632, 0.8308, 0.8879, 1.0, 0.8632, 0.8308, 0.8879, 1.0, 0.8632, 0.8308, 0.8879, 1.0, 0.8632, 0.8308, 0.8879, 1.0, 0.6308, 0.6308, 0.6308, 1.0, 0.6308, 0.6308, 0.6308, 1.0, 0.6308, 0.6308, 0.6308, 1.0, 0.6308, 0.6308, 0.6308, 1.0, 0.8632, 0.8308, 0.8879, 1.0, 0.8632, 0.8308, 0.8879, 1.0, 0.8632, 0.8308, 0.8879, 1.0, 0.8632, 0.8308, 0.8879, 1.0, 0.8632, 0.8308, 0.8879, 1.0, 0.8632, 0.8308, 0.8879, 1.0, 0.8632, 0.8308, 0.8879, 1.0, 0.8632, 0.8308, 0.8879, 1.0])
me_g_hcm_ext_8x16m_b_glass_002.materials.append(mat_mat_hcm_glass)
me_g_hcm_ext_8x16m_b_glass_002.use_remesh_fix_poles = True
me_g_hcm_ext_8x16m_b_glass_002.use_remesh_preserve_attributes = False
me_g_hcm_ext_8x16m_b_glass_002.use_paint_bone_selection = False
me_g_hcm_ext_8x16m_b_glass_002.use_paint_mask_vertex = True
me_g_hcm_ext_8x16m_b_glass_002.update()
me_g_hcm_ext_8x16m_b_glass_002.normals_split_custom_set([tuple(v) for v in zip(*[iter([1.0, 0.0, 0.0, 1.0, 0.0, 0.0, 1.0, 0.0, 0.0, 1.0, 0.0, 0.0, 1.0, 0.0, 0.0, 1.0, 0.0, 0.0, 1.0, 0.0, 0.0, 1.0, 0.0, 0.0, 1.0, 0.0, 0.0, 1.0, 0.0, 0.0, 1.0, 0.0, 0.0, 1.0, 0.0, 0.0, 1.0, 0.0, 0.0, 1.0, 0.0, 0.0, 1.0, 0.0, 0.0, 1.0, 0.0, 0.0, 1.0, 0.0, 0.0, 1.0, 0.0, 0.0, 1.0, 0.0, 0.0, 1.0, 0.0, 0.0, 0.9999, 0.004927, -0.01176, 0.9999, 0.004937, 0.01081, 0.9998, -0.01417, 0.01083, 0.9998, -0.01357, -0.01179, 1.0, -0.0006343, -0.002361, 1.0, 1.127e-05, -0.005465, 1.0, 1.449e-05, -0.005705, 1.0, -0.0006469, -0.002407, 1.0, 0.001409, 0.007978, 1.0, 0.001409, 0.007978, 1.0, 0.0005708, 0.001679, 1.0, 0.0004941, 0.001902, 1.0, 0.0004634, 0.001959, 1.0, 0.001409, 0.007978, 1.0, 0.001402, 0.007931, 1.0, 0.00048, 0.001906, 1.0, 0.0, 0.0, 1.0, 0.0, 0.0, 1.0, 0.0, 0.0, 1.0, 0.0, 0.0, 1.0, 0.0, 0.0, 1.0, 0.0, 0.0, 1.0, 0.0, 0.0, 1.0, 0.0, 0.0, 1.0, 0.0, 0.0, 1.0, 0.0, 0.0, 1.0, 0.0, 0.0, 1.0, 0.0, 0.0, 1.0, 0.0, 0.0, 1.0, 0.0, 0.0, 1.0, 0.0, 0.0, 1.0, 0.0, 0.0, 1.0, 0.0, 0.0, 1.0, 0.0, 0.0, 1.0, 0.0, 0.0, 1.0, 0.0, 0.0, 1.0, 0.0, 0.0, 1.0, 0.0, 0.0, 1.0, 0.0, 0.0, 1.0, 0.0, 0.0, 0.9999, 0.004927, -0.01176, 0.9999, 0.004937, 0.01081, 0.9998, -0.01417, 0.01083, 0.9998, -0.01357, -0.01179, 1.0, -0.0006343, -0.002361, 1.0, 1.127e-05, -0.005465, 1.0, 1.449e-05, -0.005705, 1.0, -0.0006469, -0.002407, 1.0, 0.001409, 0.007978, 1.0, 0.001409, 0.007978, 1.0, 0.0005708, 0.001679, 1.0, 0.0004941, 0.001902, 1.0, 0.0004634, 0.001959, 1.0, 0.001409, 0.007978, 1.0, 0.001402, 0.007931, 1.0, 0.00048, 0.001906, 1.0, 0.0, 0.0, 1.0, 0.0, 0.0, 1.0, 0.0, 0.0, 1.0, 0.0, 0.0])] * 3)])
me_g_hcm_ext_8x16m_b_glass_003 = bpy.data.meshes.new('g_hcm_ext_8x16m_b_glass.003')
me_g_hcm_ext_8x16m_b_glass_003.from_pydata([(1.49e-08, 2.413, -1.6), (1.49e-08, -1.413, -1.6), (1.49e-08, -1.413, 1.6), (1.49e-08, 2.413, 1.6)], [], [(2, 1, 0, 3)])
me_g_hcm_ext_8x16m_b_glass_003.polygons.foreach_set('use_smooth', [True] * 1)
_uv = me_g_hcm_ext_8x16m_b_glass_003.uv_layers.new(name='UVMap')
_uv.uv.foreach_set('vector', [0.976, 0.4913, 0.7496, 0.4913, 0.7496, 0.0001908, 0.976, 0.000191])
_ca = me_g_hcm_ext_8x16m_b_glass_003.color_attributes.new('Col', 'BYTE_COLOR', 'CORNER')
_ca.data.foreach_set('color', [0.8632, 0.8308, 0.8879, 1.0, 0.8632, 0.8308, 0.8879, 1.0, 0.8632, 0.8308, 0.8879, 1.0, 0.8632, 0.8308, 0.8879, 1.0])
me_g_hcm_ext_8x16m_b_glass_003.materials.append(mat_mat_hcm_glass)
me_g_hcm_ext_8x16m_b_glass_003.use_remesh_fix_poles = True
me_g_hcm_ext_8x16m_b_glass_003.use_remesh_preserve_attributes = False
me_g_hcm_ext_8x16m_b_glass_003.use_paint_bone_selection = False
me_g_hcm_ext_8x16m_b_glass_003.use_paint_mask_vertex = True
me_g_hcm_ext_8x16m_b_glass_003.update()
me_g_hcm_ext_8x16m_b_glass_003.normals_split_custom_set([tuple(v) for v in zip(*[iter([1.0, -0.0006343, -0.002361, 1.0, 1.126e-05, -0.005465, 1.0, 1.449e-05, -0.005705, 1.0, -0.0006469, -0.002407])] * 3)])

# ---- objects
ob_rp_1 = bpy.data.objects.new('rp_1', None)
ob_g_1 = bpy.data.objects.new('g_1', me_g_hcm_ext_8x16m_b_glass)
ob_rp_2 = bpy.data.objects.new('rp_2', None)
ob_g_2 = bpy.data.objects.new('g_2', me_g_hcm_ext_8x16m_b_glass_001)
ob_rp_3 = bpy.data.objects.new('rp_3', None)
ob_g_3 = bpy.data.objects.new('g_3', me_g_hcm_ext_8x16m_b_glass_002)
ob_rp_short = bpy.data.objects.new('rp_short', None)
ob_g_short = bpy.data.objects.new('g_short', me_g_hcm_ext_8x16m_b_glass_003)

# ---- transforms, parenting, visibility, modifiers, constraints
ob_rp_1.location = (0.0, 0.0, 0.0)
ob_rp_1.rotation_mode = 'QUATERNION'
ob_rp_1.rotation_quaternion = (1.0, 0.0, 0.0, 0.0)
ob_rp_1.empty_display_size = 3.58
ob_g_1.parent = ob_rp_1
ob_g_1.location = (-0.02706, 8.0, 4.05)
ob_g_1.rotation_mode = 'QUATERNION'
ob_g_1.rotation_quaternion = (0.7071, -0.7071, -1.57e-16, -9.358e-24)
ob_g_1.visible_shadow = False
ob_rp_2.location = (0.0, 0.0, 8.0)
ob_rp_2.rotation_mode = 'QUATERNION'
ob_rp_2.rotation_quaternion = (1.0, 0.0, 0.0, 0.0)
ob_rp_2.empty_display_size = 3.58
ob_g_2.parent = ob_rp_2
ob_g_2.location = (-0.02706, 8.0, 4.05)
ob_g_2.rotation_mode = 'QUATERNION'
ob_g_2.rotation_quaternion = (0.7071, -0.7071, -1.57e-16, -9.358e-24)
ob_g_2.visible_shadow = False
ob_rp_3.location = (0.0, 0.0, 16.0)
ob_rp_3.rotation_mode = 'QUATERNION'
ob_rp_3.rotation_quaternion = (1.0, 0.0, 0.0, 0.0)
ob_rp_3.empty_display_size = 3.58
ob_g_3.parent = ob_rp_3
ob_g_3.location = (-0.02706, 8.0, 4.05)
ob_g_3.rotation_mode = 'QUATERNION'
ob_g_3.rotation_quaternion = (0.7071, -0.7071, -1.57e-16, -9.358e-24)
ob_g_3.visible_shadow = False
ob_rp_short.location = (0.0, 0.0, 24.0)
ob_rp_short.rotation_mode = 'QUATERNION'
ob_rp_short.rotation_quaternion = (1.0, 0.0, 0.0, 0.0)
ob_rp_short.empty_display_size = 3.58
ob_g_short.parent = ob_rp_short
ob_g_short.location = (-0.2363, 1.7, 2.513)
ob_g_short.rotation_mode = 'QUATERNION'
ob_g_short.rotation_quaternion = (0.7071, -0.7071, -1.57e-16, -9.358e-24)
ob_g_short.visible_shadow = False

# ---- collection membership
scene.collection.objects.link(ob_rp_1)
scene.collection.objects.link(ob_g_1)
scene.collection.objects.link(ob_rp_2)
scene.collection.objects.link(ob_g_2)
scene.collection.objects.link(ob_rp_3)
scene.collection.objects.link(ob_g_3)
scene.collection.objects.link(ob_rp_short)
scene.collection.objects.link(ob_g_short)

# ---- scene / render settings (as saved in the file)
scene.frame_start = 1; scene.frame_end = 250; scene.frame_set(1)
scene.render.engine = 'BLENDER_EEVEE_NEXT'
scene.cycles.use_denoising = False
scene.cycles.samples = 128
scene.cycles.sampling_pattern = 'TABULATED_SOBOL'
scene.cycles.use_adaptive_sampling = False
scene.cycles.use_light_tree = False
scene.view_settings.view_transform = 'Filmic'
bpy.context.view_layer.update()

# ---- added for rendering (the .blend has no active camera and no usable light): camera, sun
cam_auto = bpy.data.cameras.new('AutoCamera')
cam_auto.lens = 50.0
cam_auto.sensor_width = 36.0
cam_auto.clip_end = 1000.0
ob_auto_camera = bpy.data.objects.new('AutoCamera', cam_auto)
scene.collection.objects.link(ob_auto_camera)
ob_auto_camera.location = (29.3693, -27.5267, 37.6971)
ob_auto_camera.rotation_euler = (1.09748, -7.21219e-08, 0.694738)
scene.camera = ob_auto_camera
light_auto_sun = bpy.data.lights.new('AutoSun', 'SUN')
light_auto_sun.energy = 3.0
light_auto_sun.angle = 0.0523599
ob_auto_sun = bpy.data.objects.new('AutoSun', light_auto_sun)
scene.collection.objects.link(ob_auto_sun)
ob_auto_sun.rotation_euler = (0.872665, 0.174533, 0.523599)
bpy.context.view_layer.update()
